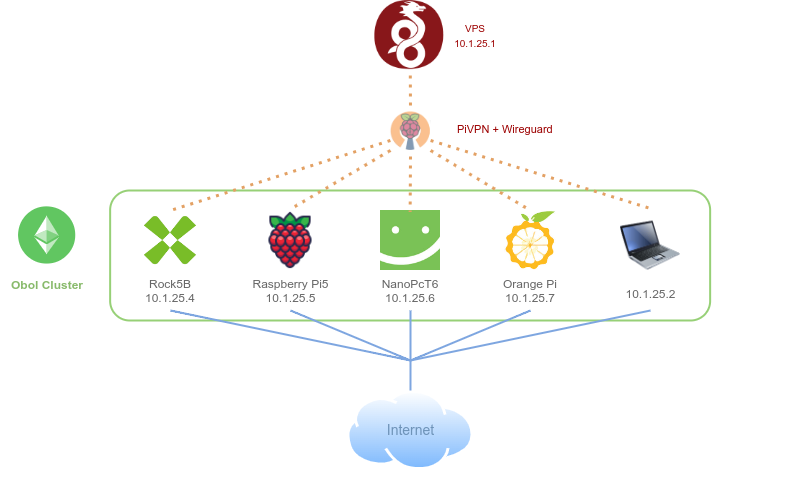

The diagram above was exported from draw.io. Its source (the exported page's mxGraphModel, read from the mxfile embedded in the PNG):
<mxGraphModel dx="1114" dy="1027" grid="1" gridSize="10" guides="1" tooltips="1" connect="1" arrows="1" fold="1" page="1" pageScale="1" pageWidth="1100" pageHeight="850" background="none" math="0" shadow="0">
  <root>
    <mxCell id="0" />
    <mxCell id="1" parent="0" />
    <mxCell id="RqP9IrgGBj3kO6n6RuzI-1" value="" style="group;" vertex="1" connectable="0" parent="1">
      <mxGeometry width="800" height="480" as="geometry" />
    </mxCell>
    <mxCell id="PWGpFAs_jufLRkHR5nJQ-16" value="" style="rounded=1;whiteSpace=wrap;html=1;strokeWidth=2;strokeColor=#97D077;" parent="RqP9IrgGBj3kO6n6RuzI-1" vertex="1">
      <mxGeometry x="109.63999999999999" y="190" width="600" height="130" as="geometry" />
    </mxCell>
    <mxCell id="Cq0kkeZrYMdK8-XijVz--8" value="" style="image;aspect=fixed;perimeter=ellipsePerimeter;html=1;align=center;shadow=0;dashed=0;spacingTop=3;image=img/lib/active_directory/internet_cloud.svg;" parent="RqP9IrgGBj3kO6n6RuzI-1" vertex="1">
      <mxGeometry x="346.5" y="390" width="126.99" height="80" as="geometry" />
    </mxCell>
    <mxCell id="Cq0kkeZrYMdK8-XijVz--2" value="&lt;div&gt;&lt;font color=&quot;#666666&quot;&gt;10.1.25.2&lt;/font&gt;&lt;/div&gt;" style="image;html=1;image=img/lib/clip_art/computers/Laptop_128x128.png;" parent="RqP9IrgGBj3kO6n6RuzI-1" vertex="1">
      <mxGeometry x="620" y="210" width="60" height="70" as="geometry" />
    </mxCell>
    <mxCell id="Cq0kkeZrYMdK8-XijVz--5" value="&lt;font color=&quot;#666666&quot;&gt;Raspberry Pi5&lt;/font&gt;&lt;div&gt;&lt;font color=&quot;#666666&quot;&gt;10.1.25.5&lt;/font&gt;&lt;/div&gt;" style="shape=image;html=1;verticalAlign=top;verticalLabelPosition=bottom;labelBackgroundColor=#ffffff;imageAspect=0;aspect=fixed;image=https://cdn1.iconfinder.com/data/icons/fruit-136/64/Fruit_iconfree_Filled_Outline_raspberry-healthy-organic-food-fruit_icon-128.png;" parent="RqP9IrgGBj3kO6n6RuzI-1" vertex="1">
      <mxGeometry x="260" y="210" width="60" height="60" as="geometry" />
    </mxCell>
    <mxCell id="pWYqPOpvIvVRw07Isyju-1" value="Rock5B&#10;10.1.25.4" style="shape=image;verticalLabelPosition=bottom;labelBackgroundColor=default;verticalAlign=top;aspect=fixed;imageAspect=0;image=data:image/png,(base64 omitted: 4856 chars);fontColor=#666666;" parent="RqP9IrgGBj3kO6n6RuzI-1" vertex="1">
      <mxGeometry x="140" y="210" width="60" height="60" as="geometry" />
    </mxCell>
    <mxCell id="pWYqPOpvIvVRw07Isyju-3" value="Orange Pi&#10;10.1.25.7" style="shape=image;verticalLabelPosition=bottom;labelBackgroundColor=default;verticalAlign=top;aspect=fixed;imageAspect=0;image=data:image/jpeg,(base64 omitted: 10064 chars);fontColor=#666666;" parent="RqP9IrgGBj3kO6n6RuzI-1" vertex="1">
      <mxGeometry x="500" y="210" width="60" height="60" as="geometry" />
    </mxCell>
    <mxCell id="pWYqPOpvIvVRw07Isyju-4" value="NanoPcT6&#10;10.1.25.6" style="shape=image;verticalLabelPosition=bottom;labelBackgroundColor=default;verticalAlign=top;aspect=fixed;imageAspect=0;image=data:image/jpeg,(base64 omitted: 3668 chars);fontColor=#666666;" parent="RqP9IrgGBj3kO6n6RuzI-1" vertex="1">
      <mxGeometry x="380" y="210" width="60" height="60" as="geometry" />
    </mxCell>
    <mxCell id="PWGpFAs_jufLRkHR5nJQ-10" value="&lt;font color=&quot;#6e93b8&quot; style=&quot;font-size: 14px;&quot;&gt;Internet&lt;/font&gt;" style="text;html=1;align=center;verticalAlign=middle;resizable=0;points=[];autosize=1;strokeColor=none;fillColor=none;" parent="RqP9IrgGBj3kO6n6RuzI-1" vertex="1">
      <mxGeometry x="375" y="415" width="70" height="30" as="geometry" />
    </mxCell>
    <mxCell id="PWGpFAs_jufLRkHR5nJQ-15" value="&lt;font color=&quot;#9c0000&quot; style=&quot;font-size: 10px;&quot;&gt;VPS&lt;br style=&quot;border-color: var(--border-color);&quot;&gt;10.1.25.1&lt;/font&gt;" style="text;html=1;strokeColor=none;fillColor=none;align=center;verticalAlign=middle;whiteSpace=wrap;rounded=0;" parent="RqP9IrgGBj3kO6n6RuzI-1" vertex="1">
      <mxGeometry x="445" y="20" width="60" height="30" as="geometry" />
    </mxCell>
    <mxCell id="PWGpFAs_jufLRkHR5nJQ-17" value="&lt;font color=&quot;#88ba6b&quot;&gt;&lt;b&gt;Obol Cluster&lt;/b&gt;&lt;/font&gt;" style="text;html=1;strokeColor=none;fillColor=none;align=center;verticalAlign=middle;whiteSpace=wrap;rounded=0;" parent="RqP9IrgGBj3kO6n6RuzI-1" vertex="1">
      <mxGeometry x="1.6700000000000443" y="270" width="90" height="30" as="geometry" />
    </mxCell>
    <mxCell id="PWGpFAs_jufLRkHR5nJQ-25" value="" style="endArrow=none;dashed=1;html=1;dashPattern=1 2;strokeWidth=3;rounded=0;strokeColor=#E3A164;entryX=0.494;entryY=0.026;entryDx=0;entryDy=0;entryPerimeter=0;" parent="RqP9IrgGBj3kO6n6RuzI-1" target="pWYqPOpvIvVRw07Isyju-4" edge="1">
      <mxGeometry width="50" height="50" relative="1" as="geometry">
        <mxPoint x="409.9999999999998" y="156" as="sourcePoint" />
        <mxPoint x="410" y="184" as="targetPoint" />
      </mxGeometry>
    </mxCell>
    <mxCell id="PWGpFAs_jufLRkHR5nJQ-1" value="" style="shape=image;verticalLabelPosition=bottom;labelBackgroundColor=default;verticalAlign=top;aspect=fixed;imageAspect=0;image=https://docs.pivpn.io/img/pivpnbanner.png;clipPath=inset(0.54% 69% 0% 0%);fillOpacity=50;" parent="RqP9IrgGBj3kO6n6RuzI-1" vertex="1">
      <mxGeometry x="389.89" y="110" width="40.22" height="40" as="geometry" />
    </mxCell>
    <mxCell id="PWGpFAs_jufLRkHR5nJQ-27" value="&lt;span style=&quot;font-family: Helvetica; font-size: 11px; font-style: normal; font-variant-ligatures: normal; font-variant-caps: normal; font-weight: 400; letter-spacing: normal; orphans: 2; text-align: center; text-indent: 0px; text-transform: none; widows: 2; word-spacing: 0px; -webkit-text-stroke-width: 0px; background-color: rgb(255, 255, 255); text-decoration-thickness: initial; text-decoration-style: initial; text-decoration-color: initial; float: none; display: inline !important;&quot;&gt;&lt;font color=&quot;#9c0000&quot;&gt;PiVPN + Wireguard&lt;/font&gt;&lt;/span&gt;" style="text;whiteSpace=wrap;html=1;" parent="RqP9IrgGBj3kO6n6RuzI-1" vertex="1">
      <mxGeometry x="455" y="115" width="105" height="30" as="geometry" />
    </mxCell>
    <mxCell id="PWGpFAs_jufLRkHR5nJQ-28" value="" style="shape=image;verticalLabelPosition=bottom;labelBackgroundColor=default;verticalAlign=top;aspect=fixed;imageAspect=0;image=https://www.wireguard.com/img/wireguard.svg;clipPath=inset(0% 83.67% 8.49% 0%);" parent="RqP9IrgGBj3kO6n6RuzI-1" vertex="1">
      <mxGeometry x="374.28" width="70.72" height="70" as="geometry" />
    </mxCell>
    <mxCell id="PWGpFAs_jufLRkHR5nJQ-30" value="" style="shape=image;verticalLabelPosition=bottom;labelBackgroundColor=default;verticalAlign=top;aspect=fixed;imageAspect=0;image=data:image/svg+xml,(base64 omitted: 1328 chars);opacity=80;" parent="RqP9IrgGBj3kO6n6RuzI-1" vertex="1">
      <mxGeometry y="200" width="93.33" height="70" as="geometry" />
    </mxCell>
    <mxCell id="PWGpFAs_jufLRkHR5nJQ-33" value="" style="endArrow=none;dashed=1;html=1;dashPattern=1 2;strokeWidth=3;rounded=0;strokeColor=#E3A164;" parent="RqP9IrgGBj3kO6n6RuzI-1" edge="1">
      <mxGeometry width="50" height="50" relative="1" as="geometry">
        <mxPoint x="409.7999999999997" y="75" as="sourcePoint" />
        <mxPoint x="410" y="110" as="targetPoint" />
      </mxGeometry>
    </mxCell>
    <mxCell id="Y-Kj1zdnnlfgSmfwL6HN-1" value="" style="endArrow=none;dashed=1;html=1;dashPattern=1 2;strokeWidth=3;rounded=0;strokeColor=#E3A164;entryX=0.5;entryY=0;entryDx=0;entryDy=0;exitX=0;exitY=0.75;exitDx=0;exitDy=0;" parent="RqP9IrgGBj3kO6n6RuzI-1" source="PWGpFAs_jufLRkHR5nJQ-1" target="pWYqPOpvIvVRw07Isyju-1" edge="1">
      <mxGeometry width="50" height="50" relative="1" as="geometry">
        <mxPoint x="380" y="130" as="sourcePoint" />
        <mxPoint x="169.76" y="190" as="targetPoint" />
      </mxGeometry>
    </mxCell>
    <mxCell id="Y-Kj1zdnnlfgSmfwL6HN-2" value="" style="endArrow=none;dashed=1;html=1;dashPattern=1 2;strokeWidth=3;rounded=0;strokeColor=#E3A164;entryX=0.506;entryY=-0.027;entryDx=0;entryDy=0;entryPerimeter=0;exitX=0;exitY=1;exitDx=0;exitDy=0;" parent="RqP9IrgGBj3kO6n6RuzI-1" source="PWGpFAs_jufLRkHR5nJQ-1" target="Cq0kkeZrYMdK8-XijVz--5" edge="1">
      <mxGeometry width="50" height="50" relative="1" as="geometry">
        <mxPoint x="380" y="145" as="sourcePoint" />
        <mxPoint x="170" y="225" as="targetPoint" />
      </mxGeometry>
    </mxCell>
    <mxCell id="Y-Kj1zdnnlfgSmfwL6HN-3" value="" style="endArrow=none;dashed=1;html=1;dashPattern=1 2;strokeWidth=3;rounded=0;strokeColor=#E3A164;entryX=0.5;entryY=0;entryDx=0;entryDy=0;exitX=1;exitY=1;exitDx=0;exitDy=0;" parent="RqP9IrgGBj3kO6n6RuzI-1" source="PWGpFAs_jufLRkHR5nJQ-1" edge="1">
      <mxGeometry width="50" height="50" relative="1" as="geometry">
        <mxPoint x="440" y="150" as="sourcePoint" />
        <mxPoint x="530" y="210" as="targetPoint" />
      </mxGeometry>
    </mxCell>
    <mxCell id="Y-Kj1zdnnlfgSmfwL6HN-4" value="" style="endArrow=none;dashed=1;html=1;dashPattern=1 2;strokeWidth=3;rounded=0;strokeColor=#E3A164;entryX=0.506;entryY=-0.027;entryDx=0;entryDy=0;entryPerimeter=0;exitX=1;exitY=0.75;exitDx=0;exitDy=0;" parent="RqP9IrgGBj3kO6n6RuzI-1" source="PWGpFAs_jufLRkHR5nJQ-1" edge="1">
      <mxGeometry width="50" height="50" relative="1" as="geometry">
        <mxPoint x="440" y="130" as="sourcePoint" />
        <mxPoint x="650" y="208" as="targetPoint" />
      </mxGeometry>
    </mxCell>
    <mxCell id="Y-Kj1zdnnlfgSmfwL6HN-5" value="" style="endArrow=none;html=1;strokeWidth=2;rounded=0;strokeColor=#7EA6E0;curved=1;" parent="RqP9IrgGBj3kO6n6RuzI-1" edge="1">
      <mxGeometry width="50" height="50" relative="1" as="geometry">
        <mxPoint x="410" y="360" as="sourcePoint" />
        <mxPoint x="410" y="310" as="targetPoint" />
      </mxGeometry>
    </mxCell>
    <mxCell id="Y-Kj1zdnnlfgSmfwL6HN-6" value="" style="endArrow=none;html=1;strokeWidth=2;rounded=0;strokeColor=#7EA6E0;curved=1;" parent="RqP9IrgGBj3kO6n6RuzI-1" edge="1">
      <mxGeometry width="50" height="50" relative="1" as="geometry">
        <mxPoint x="410" y="360" as="sourcePoint" />
        <mxPoint x="290" y="310" as="targetPoint" />
      </mxGeometry>
    </mxCell>
    <mxCell id="Y-Kj1zdnnlfgSmfwL6HN-7" value="" style="endArrow=none;html=1;strokeWidth=2;rounded=0;strokeColor=#7EA6E0;curved=1;" parent="RqP9IrgGBj3kO6n6RuzI-1" edge="1">
      <mxGeometry width="50" height="50" relative="1" as="geometry">
        <mxPoint x="410" y="360" as="sourcePoint" />
        <mxPoint x="170" y="310" as="targetPoint" />
      </mxGeometry>
    </mxCell>
    <mxCell id="Y-Kj1zdnnlfgSmfwL6HN-8" value="" style="endArrow=none;html=1;strokeWidth=2;rounded=1;strokeColor=#7EA6E0;curved=0;" parent="RqP9IrgGBj3kO6n6RuzI-1" edge="1">
      <mxGeometry width="50" height="50" relative="1" as="geometry">
        <mxPoint x="410" y="360" as="sourcePoint" />
        <mxPoint x="650" y="310" as="targetPoint" />
      </mxGeometry>
    </mxCell>
    <mxCell id="Y-Kj1zdnnlfgSmfwL6HN-9" value="" style="endArrow=none;html=1;strokeWidth=2;rounded=0;strokeColor=#7EA6E0;curved=1;" parent="RqP9IrgGBj3kO6n6RuzI-1" edge="1">
      <mxGeometry width="50" height="50" relative="1" as="geometry">
        <mxPoint x="410" y="360" as="sourcePoint" />
        <mxPoint x="530" y="310" as="targetPoint" />
      </mxGeometry>
    </mxCell>
    <mxCell id="wopEltqmzTTC920st8Gi-1" value="" style="endArrow=none;html=1;strokeWidth=2;rounded=0;strokeColor=#7EA6E0;exitX=0.5;exitY=0;exitDx=0;exitDy=0;" parent="RqP9IrgGBj3kO6n6RuzI-1" source="Cq0kkeZrYMdK8-XijVz--8" edge="1">
      <mxGeometry width="50" height="50" relative="1" as="geometry">
        <mxPoint x="409.76" y="415" as="sourcePoint" />
        <mxPoint x="410" y="360" as="targetPoint" />
        <Array as="points">
          <mxPoint x="410" y="370" />
        </Array>
      </mxGeometry>
    </mxCell>
    <mxCell id="RqP9IrgGBj3kO6n6RuzI-2" value="" style="rounded=0;whiteSpace=wrap;html=1;fillColor=none;strokeColor=none;" vertex="1" parent="RqP9IrgGBj3kO6n6RuzI-1">
      <mxGeometry width="800" height="480" as="geometry" />
    </mxCell>
  </root>
</mxGraphModel>